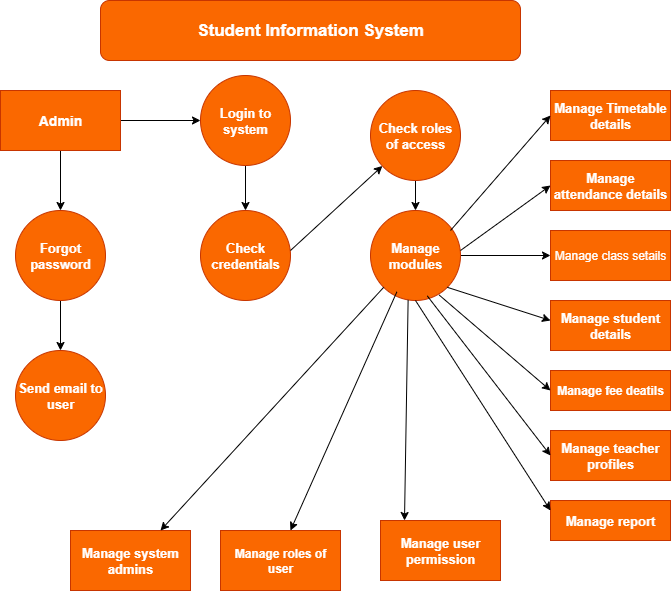

The diagram above was exported from draw.io. Its source (the exported page's mxGraphModel, read from the mxfile embedded in the PNG):
<mxGraphModel dx="1042" dy="562" grid="1" gridSize="10" guides="1" tooltips="1" connect="1" arrows="1" fold="1" page="1" pageScale="1" pageWidth="850" pageHeight="1100" math="0" shadow="0">
  <root>
    <mxCell id="0" />
    <mxCell id="1" parent="0" />
    <mxCell id="rc7KsjyQfyDJJaPTKqrd-2" value="&lt;b&gt;&lt;font style=&quot;font-size: 17px; color: rgb(255, 255, 255);&quot;&gt;Student Information System&lt;/font&gt;&lt;/b&gt;" style="rounded=1;whiteSpace=wrap;html=1;fillColor=#fa6800;fontColor=#000000;strokeColor=#C73500;" vertex="1" parent="1">
      <mxGeometry x="200" y="40" width="420" height="60" as="geometry" />
    </mxCell>
    <mxCell id="rc7KsjyQfyDJJaPTKqrd-20" value="" style="edgeStyle=orthogonalEdgeStyle;rounded=0;orthogonalLoop=1;jettySize=auto;html=1;" edge="1" parent="1" source="rc7KsjyQfyDJJaPTKqrd-3" target="rc7KsjyQfyDJJaPTKqrd-4">
      <mxGeometry relative="1" as="geometry" />
    </mxCell>
    <mxCell id="rc7KsjyQfyDJJaPTKqrd-21" value="" style="edgeStyle=orthogonalEdgeStyle;rounded=0;orthogonalLoop=1;jettySize=auto;html=1;" edge="1" parent="1" source="rc7KsjyQfyDJJaPTKqrd-3" target="rc7KsjyQfyDJJaPTKqrd-6">
      <mxGeometry relative="1" as="geometry" />
    </mxCell>
    <mxCell id="rc7KsjyQfyDJJaPTKqrd-3" value="&lt;font style=&quot;color: rgb(255, 255, 255); font-size: 14px;&quot;&gt;&lt;b style=&quot;&quot;&gt;Admin&lt;/b&gt;&lt;/font&gt;" style="rounded=0;whiteSpace=wrap;html=1;fillColor=#fa6800;fontColor=#000000;strokeColor=#C73500;" vertex="1" parent="1">
      <mxGeometry x="100" y="130" width="120" height="60" as="geometry" />
    </mxCell>
    <mxCell id="rc7KsjyQfyDJJaPTKqrd-26" value="" style="edgeStyle=orthogonalEdgeStyle;rounded=0;orthogonalLoop=1;jettySize=auto;html=1;" edge="1" parent="1" source="rc7KsjyQfyDJJaPTKqrd-4" target="rc7KsjyQfyDJJaPTKqrd-5">
      <mxGeometry relative="1" as="geometry" />
    </mxCell>
    <mxCell id="rc7KsjyQfyDJJaPTKqrd-4" value="&lt;b&gt;&lt;font style=&quot;color: rgb(255, 255, 255); font-size: 13px;&quot;&gt;Forgot password&lt;/font&gt;&lt;/b&gt;" style="ellipse;whiteSpace=wrap;html=1;aspect=fixed;fillColor=#fa6800;fontColor=#000000;strokeColor=#C73500;" vertex="1" parent="1">
      <mxGeometry x="115" y="250" width="90" height="90" as="geometry" />
    </mxCell>
    <mxCell id="rc7KsjyQfyDJJaPTKqrd-5" value="&lt;b&gt;&lt;font style=&quot;font-size: 13px; color: rgb(255, 255, 255);&quot;&gt;Send email to user&lt;/font&gt;&lt;/b&gt;" style="ellipse;whiteSpace=wrap;html=1;aspect=fixed;fillColor=#fa6800;fontColor=#000000;strokeColor=#C73500;" vertex="1" parent="1">
      <mxGeometry x="115" y="390" width="90" height="90" as="geometry" />
    </mxCell>
    <mxCell id="rc7KsjyQfyDJJaPTKqrd-22" value="" style="edgeStyle=orthogonalEdgeStyle;rounded=0;orthogonalLoop=1;jettySize=auto;html=1;" edge="1" parent="1" source="rc7KsjyQfyDJJaPTKqrd-6" target="rc7KsjyQfyDJJaPTKqrd-7">
      <mxGeometry relative="1" as="geometry" />
    </mxCell>
    <mxCell id="rc7KsjyQfyDJJaPTKqrd-6" value="&lt;b&gt;&lt;font style=&quot;font-size: 13px; color: rgb(255, 255, 255);&quot;&gt;Login to system&lt;/font&gt;&lt;/b&gt;" style="ellipse;whiteSpace=wrap;html=1;aspect=fixed;fillColor=#fa6800;fontColor=#000000;strokeColor=#C73500;" vertex="1" parent="1">
      <mxGeometry x="300" y="115" width="90" height="90" as="geometry" />
    </mxCell>
    <mxCell id="rc7KsjyQfyDJJaPTKqrd-7" value="&lt;b&gt;&lt;font style=&quot;font-size: 13px; color: rgb(255, 255, 255);&quot;&gt;Check credentials&lt;/font&gt;&lt;/b&gt;" style="ellipse;whiteSpace=wrap;html=1;aspect=fixed;fillColor=#fa6800;fontColor=#000000;strokeColor=#C73500;" vertex="1" parent="1">
      <mxGeometry x="300" y="250" width="90" height="90" as="geometry" />
    </mxCell>
    <mxCell id="rc7KsjyQfyDJJaPTKqrd-25" value="" style="edgeStyle=orthogonalEdgeStyle;rounded=0;orthogonalLoop=1;jettySize=auto;html=1;" edge="1" parent="1" source="rc7KsjyQfyDJJaPTKqrd-8" target="rc7KsjyQfyDJJaPTKqrd-9">
      <mxGeometry relative="1" as="geometry" />
    </mxCell>
    <mxCell id="rc7KsjyQfyDJJaPTKqrd-8" value="&lt;b&gt;&lt;font style=&quot;font-size: 13px; color: rgb(255, 255, 255);&quot;&gt;Check roles of access&lt;/font&gt;&lt;/b&gt;" style="ellipse;whiteSpace=wrap;html=1;aspect=fixed;fillColor=#fa6800;fontColor=#000000;strokeColor=#C73500;" vertex="1" parent="1">
      <mxGeometry x="470" y="130" width="90" height="90" as="geometry" />
    </mxCell>
    <mxCell id="rc7KsjyQfyDJJaPTKqrd-29" value="" style="edgeStyle=orthogonalEdgeStyle;rounded=0;orthogonalLoop=1;jettySize=auto;html=1;" edge="1" parent="1" source="rc7KsjyQfyDJJaPTKqrd-9" target="rc7KsjyQfyDJJaPTKqrd-12">
      <mxGeometry relative="1" as="geometry" />
    </mxCell>
    <mxCell id="rc7KsjyQfyDJJaPTKqrd-9" value="&lt;b&gt;&lt;font style=&quot;font-size: 13px; color: rgb(255, 255, 255);&quot;&gt;Manage modules&lt;/font&gt;&lt;/b&gt;" style="ellipse;whiteSpace=wrap;html=1;aspect=fixed;fillColor=#fa6800;fontColor=#000000;strokeColor=#C73500;" vertex="1" parent="1">
      <mxGeometry x="470" y="250" width="90" height="90" as="geometry" />
    </mxCell>
    <mxCell id="rc7KsjyQfyDJJaPTKqrd-10" value="&lt;b&gt;&lt;font style=&quot;font-size: 13px; color: rgb(255, 255, 255);&quot;&gt;Manage Timetable details&lt;/font&gt;&lt;/b&gt;" style="rounded=0;whiteSpace=wrap;html=1;fillColor=#fa6800;fontColor=#000000;strokeColor=#C73500;" vertex="1" parent="1">
      <mxGeometry x="650" y="130" width="120" height="50" as="geometry" />
    </mxCell>
    <mxCell id="rc7KsjyQfyDJJaPTKqrd-11" value="&lt;b&gt;&lt;font style=&quot;font-size: 13px; color: rgb(255, 255, 255);&quot;&gt;Manage attendance details&lt;/font&gt;&lt;/b&gt;" style="rounded=0;whiteSpace=wrap;html=1;fillColor=#fa6800;fontColor=#000000;strokeColor=#C73500;" vertex="1" parent="1">
      <mxGeometry x="650" y="200" width="120" height="50" as="geometry" />
    </mxCell>
    <mxCell id="rc7KsjyQfyDJJaPTKqrd-12" value="&lt;font style=&quot;color: rgb(255, 255, 255);&quot;&gt;Manage class setails&lt;/font&gt;" style="rounded=0;whiteSpace=wrap;html=1;fillColor=#fa6800;fontColor=#000000;strokeColor=#C73500;" vertex="1" parent="1">
      <mxGeometry x="650" y="270" width="120" height="50" as="geometry" />
    </mxCell>
    <mxCell id="rc7KsjyQfyDJJaPTKqrd-13" value="&lt;b&gt;&lt;font style=&quot;font-size: 13px; color: rgb(255, 255, 255);&quot;&gt;Manage student details&lt;/font&gt;&lt;/b&gt;" style="rounded=0;whiteSpace=wrap;html=1;fillColor=#fa6800;fontColor=#000000;strokeColor=#C73500;" vertex="1" parent="1">
      <mxGeometry x="650" y="340" width="120" height="50" as="geometry" />
    </mxCell>
    <mxCell id="rc7KsjyQfyDJJaPTKqrd-14" value="&lt;div&gt;&lt;b&gt;&lt;font style=&quot;color: rgb(255, 255, 255);&quot;&gt;Manage fee deatils&lt;/font&gt;&lt;/b&gt;&lt;/div&gt;" style="rounded=0;whiteSpace=wrap;html=1;fillColor=#fa6800;fontColor=#000000;strokeColor=#C73500;" vertex="1" parent="1">
      <mxGeometry x="650" y="410" width="120" height="40" as="geometry" />
    </mxCell>
    <mxCell id="rc7KsjyQfyDJJaPTKqrd-15" value="&lt;b&gt;&lt;font style=&quot;font-size: 13px; color: rgb(255, 255, 255);&quot;&gt;Manage teacher profiles&lt;/font&gt;&lt;/b&gt;" style="rounded=0;whiteSpace=wrap;html=1;fillColor=#fa6800;fontColor=#000000;strokeColor=#C73500;" vertex="1" parent="1">
      <mxGeometry x="650" y="470" width="120" height="50" as="geometry" />
    </mxCell>
    <mxCell id="rc7KsjyQfyDJJaPTKqrd-16" value="&lt;b&gt;&lt;font style=&quot;font-size: 13px; color: rgb(255, 255, 255);&quot;&gt;Manage report&lt;/font&gt;&lt;/b&gt;" style="rounded=0;whiteSpace=wrap;html=1;fillColor=#fa6800;fontColor=#000000;strokeColor=#C73500;" vertex="1" parent="1">
      <mxGeometry x="650" y="540" width="120" height="40" as="geometry" />
    </mxCell>
    <mxCell id="rc7KsjyQfyDJJaPTKqrd-17" value="&lt;b&gt;&lt;font style=&quot;font-size: 13px; color: rgb(255, 255, 255);&quot;&gt;Manage system admins&lt;/font&gt;&lt;/b&gt;" style="rounded=0;whiteSpace=wrap;html=1;fillColor=#fa6800;fontColor=#000000;strokeColor=#C73500;" vertex="1" parent="1">
      <mxGeometry x="170" y="570" width="120" height="60" as="geometry" />
    </mxCell>
    <mxCell id="rc7KsjyQfyDJJaPTKqrd-18" value="&lt;b&gt;&lt;font style=&quot;color: rgb(255, 255, 255);&quot;&gt;Manage roles of user&lt;/font&gt;&lt;/b&gt;" style="rounded=0;whiteSpace=wrap;html=1;fillColor=#fa6800;fontColor=#000000;strokeColor=#C73500;" vertex="1" parent="1">
      <mxGeometry x="320" y="570" width="120" height="60" as="geometry" />
    </mxCell>
    <mxCell id="rc7KsjyQfyDJJaPTKqrd-19" value="&lt;b&gt;&lt;font style=&quot;font-size: 13px; color: rgb(255, 255, 255);&quot;&gt;Manage user permission&lt;/font&gt;&lt;/b&gt;" style="rounded=0;whiteSpace=wrap;html=1;fillColor=#fa6800;fontColor=#000000;strokeColor=#C73500;" vertex="1" parent="1">
      <mxGeometry x="480" y="560" width="120" height="60" as="geometry" />
    </mxCell>
    <mxCell id="rc7KsjyQfyDJJaPTKqrd-24" value="" style="endArrow=classic;html=1;rounded=0;" edge="1" parent="1" target="rc7KsjyQfyDJJaPTKqrd-8">
      <mxGeometry width="50" height="50" relative="1" as="geometry">
        <mxPoint x="390" y="290" as="sourcePoint" />
        <mxPoint x="440" y="240" as="targetPoint" />
      </mxGeometry>
    </mxCell>
    <mxCell id="rc7KsjyQfyDJJaPTKqrd-27" value="" style="endArrow=classic;html=1;rounded=0;entryX=0;entryY=0.5;entryDx=0;entryDy=0;" edge="1" parent="1" target="rc7KsjyQfyDJJaPTKqrd-10">
      <mxGeometry width="50" height="50" relative="1" as="geometry">
        <mxPoint x="550" y="270" as="sourcePoint" />
        <mxPoint x="600" y="220" as="targetPoint" />
      </mxGeometry>
    </mxCell>
    <mxCell id="rc7KsjyQfyDJJaPTKqrd-28" value="" style="endArrow=classic;html=1;rounded=0;entryX=0;entryY=0.5;entryDx=0;entryDy=0;" edge="1" parent="1" target="rc7KsjyQfyDJJaPTKqrd-11">
      <mxGeometry width="50" height="50" relative="1" as="geometry">
        <mxPoint x="560" y="290" as="sourcePoint" />
        <mxPoint x="610" y="240" as="targetPoint" />
      </mxGeometry>
    </mxCell>
    <mxCell id="rc7KsjyQfyDJJaPTKqrd-32" value="" style="endArrow=classic;html=1;rounded=0;exitX=1;exitY=1;exitDx=0;exitDy=0;" edge="1" parent="1" source="rc7KsjyQfyDJJaPTKqrd-9">
      <mxGeometry width="50" height="50" relative="1" as="geometry">
        <mxPoint x="600" y="410" as="sourcePoint" />
        <mxPoint x="650" y="360" as="targetPoint" />
      </mxGeometry>
    </mxCell>
    <mxCell id="rc7KsjyQfyDJJaPTKqrd-33" value="" style="endArrow=classic;html=1;rounded=0;entryX=0;entryY=0.5;entryDx=0;entryDy=0;exitX=0.764;exitY=0.94;exitDx=0;exitDy=0;exitPerimeter=0;" edge="1" parent="1" source="rc7KsjyQfyDJJaPTKqrd-9" target="rc7KsjyQfyDJJaPTKqrd-14">
      <mxGeometry width="50" height="50" relative="1" as="geometry">
        <mxPoint x="530" y="340" as="sourcePoint" />
        <mxPoint x="570" y="380" as="targetPoint" />
      </mxGeometry>
    </mxCell>
    <mxCell id="rc7KsjyQfyDJJaPTKqrd-34" value="" style="endArrow=classic;html=1;rounded=0;entryX=0;entryY=0.5;entryDx=0;entryDy=0;exitX=0.631;exitY=0.949;exitDx=0;exitDy=0;exitPerimeter=0;" edge="1" parent="1" source="rc7KsjyQfyDJJaPTKqrd-9" target="rc7KsjyQfyDJJaPTKqrd-15">
      <mxGeometry width="50" height="50" relative="1" as="geometry">
        <mxPoint x="480" y="430" as="sourcePoint" />
        <mxPoint x="530" y="380" as="targetPoint" />
      </mxGeometry>
    </mxCell>
    <mxCell id="rc7KsjyQfyDJJaPTKqrd-35" value="" style="endArrow=classic;html=1;rounded=0;entryX=0;entryY=0.25;entryDx=0;entryDy=0;exitX=0.5;exitY=1;exitDx=0;exitDy=0;" edge="1" parent="1" source="rc7KsjyQfyDJJaPTKqrd-9" target="rc7KsjyQfyDJJaPTKqrd-16">
      <mxGeometry width="50" height="50" relative="1" as="geometry">
        <mxPoint x="470" y="480" as="sourcePoint" />
        <mxPoint x="520" y="430" as="targetPoint" />
      </mxGeometry>
    </mxCell>
    <mxCell id="rc7KsjyQfyDJJaPTKqrd-36" value="" style="endArrow=classic;html=1;rounded=0;exitX=0.418;exitY=0.993;exitDx=0;exitDy=0;exitPerimeter=0;" edge="1" parent="1" source="rc7KsjyQfyDJJaPTKqrd-9">
      <mxGeometry width="50" height="50" relative="1" as="geometry">
        <mxPoint x="490" y="350" as="sourcePoint" />
        <mxPoint x="504" y="560" as="targetPoint" />
      </mxGeometry>
    </mxCell>
    <mxCell id="rc7KsjyQfyDJJaPTKqrd-37" value="" style="endArrow=classic;html=1;rounded=0;entryX=0.583;entryY=0;entryDx=0;entryDy=0;entryPerimeter=0;exitX=0.293;exitY=0.904;exitDx=0;exitDy=0;exitPerimeter=0;" edge="1" parent="1" source="rc7KsjyQfyDJJaPTKqrd-9" target="rc7KsjyQfyDJJaPTKqrd-18">
      <mxGeometry width="50" height="50" relative="1" as="geometry">
        <mxPoint x="490" y="460" as="sourcePoint" />
        <mxPoint x="540" y="410" as="targetPoint" />
      </mxGeometry>
    </mxCell>
    <mxCell id="rc7KsjyQfyDJJaPTKqrd-38" value="" style="endArrow=classic;html=1;rounded=0;entryX=0.75;entryY=0;entryDx=0;entryDy=0;exitX=0;exitY=1;exitDx=0;exitDy=0;" edge="1" parent="1" source="rc7KsjyQfyDJJaPTKqrd-9" target="rc7KsjyQfyDJJaPTKqrd-17">
      <mxGeometry width="50" height="50" relative="1" as="geometry">
        <mxPoint x="490" y="460" as="sourcePoint" />
        <mxPoint x="540" y="410" as="targetPoint" />
      </mxGeometry>
    </mxCell>
  </root>
</mxGraphModel>